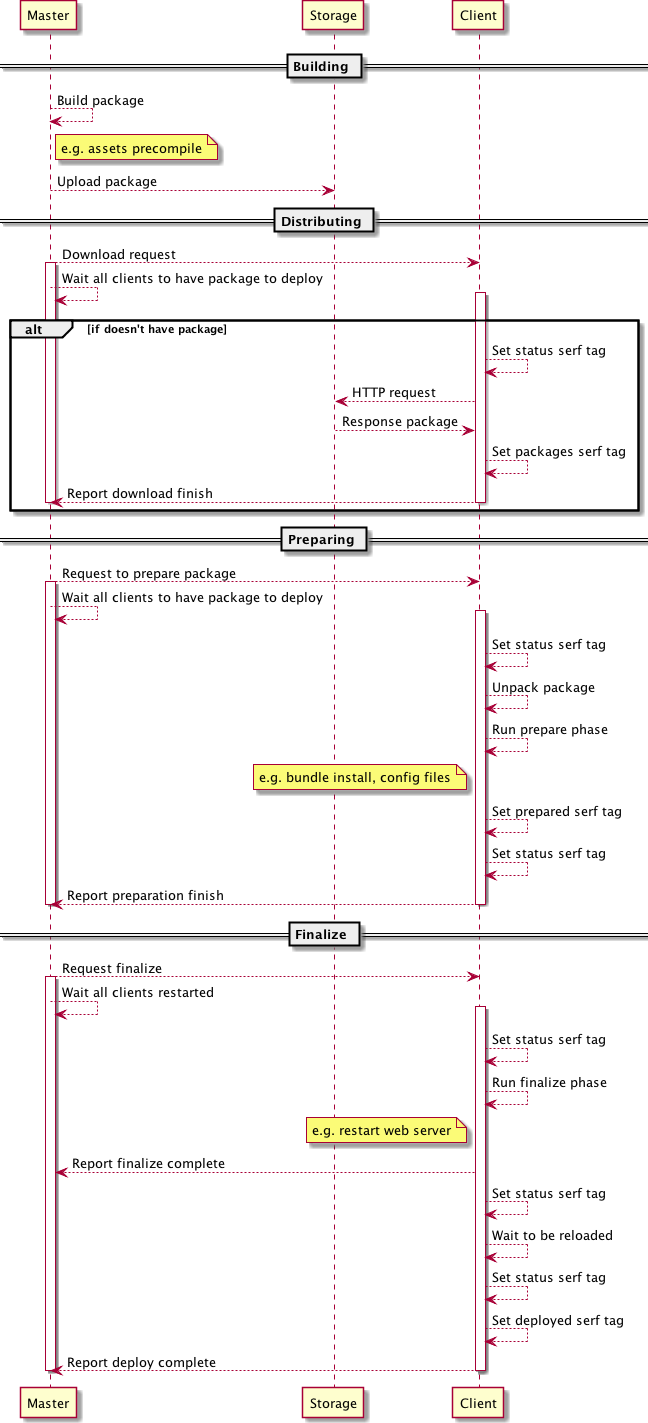

The diagram above was rendered by PlantUML. Its source (embedded in the PNG):
@startuml
== Building ==
Master --> Master: Build package
note right of Master: e.g. assets precompile
Master --> Storage: Upload package

== Distributing ==
Master --> Client: Download request
activate Master
Master --> Master: Wait all clients to have package to deploy

alt if doesn't have package
    activate Client
    Client --> Client: Set status serf tag
    Client --> Storage: HTTP request
    Storage --> Client: Response package
    Client --> Client: Set packages serf tag
    Client --> Master: Report download finish
    deactivate Client
end

deactivate Master

== Preparing ==

Master --> Client: Request to prepare package
activate Master
Master --> Master: Wait all clients to have package to deploy
activate Client
Client --> Client: Set status serf tag
Client --> Client: Unpack package
Client --> Client: Run prepare phase
note left of Client: e.g. bundle install, config files
Client --> Client: Set prepared serf tag
Client --> Client: Set status serf tag
Client --> Master: Report preparation finish
deactivate Client
deactivate Master

== Finalize ==

Master --> Client: Request finalize
activate Master
Master --> Master: Wait all clients restarted
activate Client
Client --> Client: Set status serf tag
Client --> Client: Run finalize phase
note left of Client: e.g. restart web server
Client --> Master: Report finalize complete
Client --> Client: Set status serf tag
Client --> Client: Wait to be reloaded
Client --> Client: Set status serf tag
Client --> Client: Set deployed serf tag
Client --> Master: Report deploy complete
deactivate Client
deactivate Master

@enduml